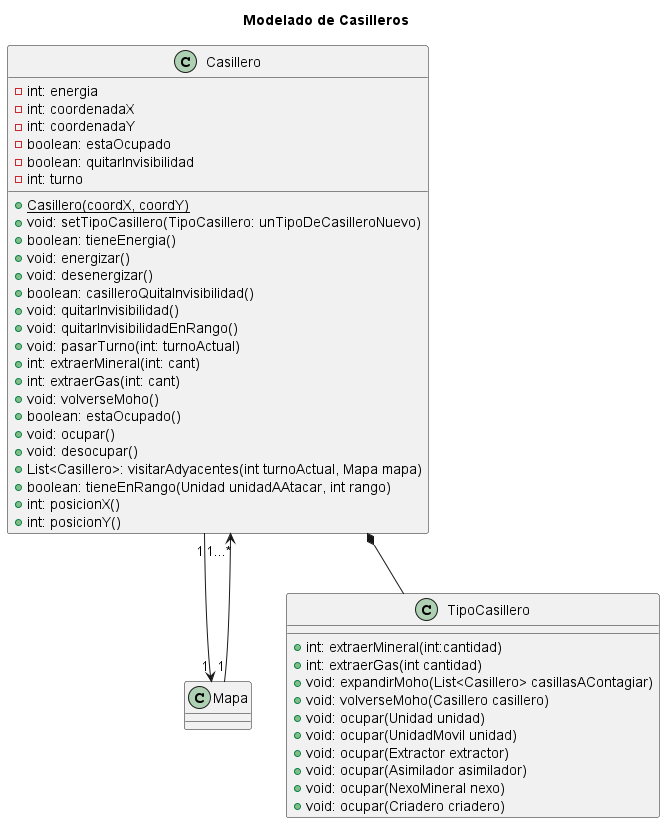

The diagram above was rendered by PlantUML. Its source (embedded in the PNG):
@startuml
title Modelado de Casilleros


class Casillero {
 - int: energia
 - int: coordenadaX
 - int: coordenadaY
 - boolean: estaOcupado
 - boolean: quitarInvisibilidad
 - int: turno

 + <u>Casillero(coordX, coordY)
 + void: setTipoCasillero(TipoCasillero: unTipoDeCasilleroNuevo)
 + boolean: tieneEnergia()
 + void: energizar()
 + void: desenergizar()
 + boolean: casilleroQuitaInvisibilidad()
 + void: quitarInvisibilidad()
 + void: quitarInvisibilidadEnRango()
 + void: pasarTurno(int: turnoActual)
 + int: extraerMineral(int: cant)
 + int: extraerGas(int: cant)
 + void: volverseMoho()
 + boolean: estaOcupado()
 + void: ocupar()
 + void: desocupar()
 + List<Casillero>: visitarAdyacentes(int turnoActual, Mapa mapa)
 + boolean: tieneEnRango(Unidad unidadAAtacar, int rango)
 + int: posicionX()
 + int: posicionY()
}





Casillero "1" --> "1"Mapa
Mapa "1"--> "1...*" Casillero
Casillero *-- TipoCasillero


class TipoCasillero{

 + int: extraerMineral(int:cantidad)
 + int: extraerGas(int cantidad)
 + void: expandirMoho(List<Casillero> casillasAContagiar)
 + void: volverseMoho(Casillero casillero)
 + void: ocupar(Unidad unidad)
 + void: ocupar(UnidadMovil unidad)
 + void: ocupar(Extractor extractor)
 + void: ocupar(Asimilador asimilador)
 + void: ocupar(NexoMineral nexo)
 + void: ocupar(Criadero criadero)
}

@enduml